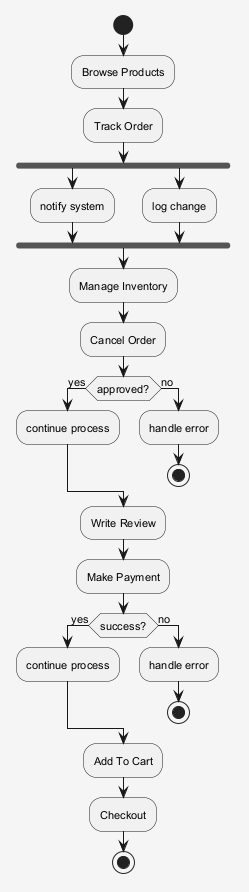

The diagram above was rendered by PlantUML. Its source (embedded in the PNG):
@startuml
skinparam shadowing false
skinparam backgroundColor #F5F5F5
skinparam defaultFontSize 11
start
:Browse Products;
:Track Order;
fork
:notify system;
fork again
:log change;
end fork
:Manage Inventory;
:Cancel Order;
if (approved?) then (yes)
:continue process;
else (no)
:handle error;
stop
endif
:Write Review;
:Make Payment;
if (success?) then (yes)
:continue process;
else (no)
:handle error;
stop
endif
:Add To Cart;
:Checkout;
stop
@enduml